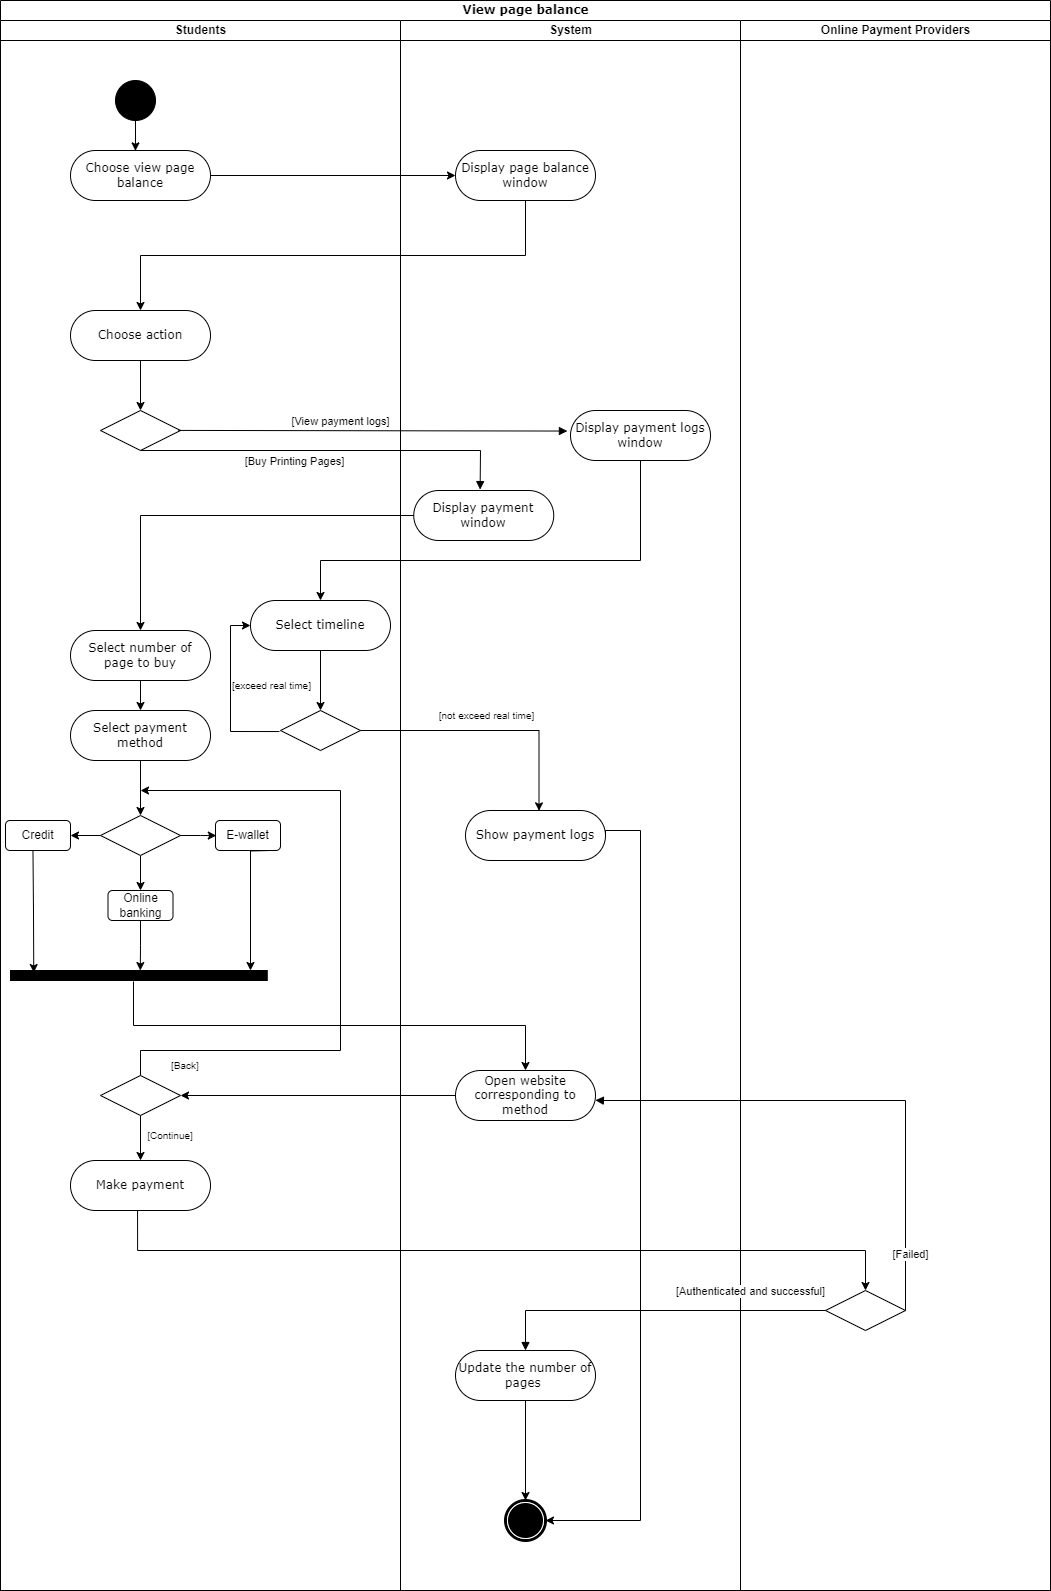

The diagram above was exported from draw.io. Its source (the exported page's mxGraphModel, read from the mxfile embedded in the PNG):
<mxGraphModel dx="3200" dy="1287" grid="1" gridSize="10" guides="1" tooltips="1" connect="1" arrows="1" fold="1" page="1" pageScale="1" pageWidth="850" pageHeight="1100" background="none" math="0" shadow="0">
  <root>
    <mxCell id="0" />
    <mxCell id="1" parent="0" />
    <mxCell id="1c1d494c118603dd-1" value="View page balance" style="swimlane;html=1;childLayout=stackLayout;startSize=20;rounded=0;shadow=0;comic=0;labelBackgroundColor=none;strokeWidth=1;fontFamily=Verdana;fontSize=12;align=center;" parent="1" vertex="1">
      <mxGeometry x="-20" y="20" width="1050" height="1590" as="geometry" />
    </mxCell>
    <mxCell id="1c1d494c118603dd-2" value="Students" style="swimlane;html=1;startSize=20;" parent="1c1d494c118603dd-1" vertex="1">
      <mxGeometry y="20" width="400" height="1570" as="geometry" />
    </mxCell>
    <mxCell id="8tE4Z3diwnzdjRbXyDNR-1" value="" style="ellipse;whiteSpace=wrap;html=1;rounded=0;shadow=0;comic=0;labelBackgroundColor=none;strokeWidth=1;fillColor=#000000;fontFamily=Verdana;fontSize=12;align=center;" parent="1c1d494c118603dd-2" vertex="1">
      <mxGeometry x="115" y="60" width="40" height="40" as="geometry" />
    </mxCell>
    <mxCell id="8tE4Z3diwnzdjRbXyDNR-23" value="Choose view page balance" style="rounded=1;whiteSpace=wrap;html=1;shadow=0;comic=0;labelBackgroundColor=none;strokeWidth=1;fontFamily=Verdana;fontSize=12;align=center;arcSize=50;" parent="1c1d494c118603dd-2" vertex="1">
      <mxGeometry x="70" y="130" width="140" height="50" as="geometry" />
    </mxCell>
    <mxCell id="8tE4Z3diwnzdjRbXyDNR-45" style="edgeStyle=orthogonalEdgeStyle;rounded=0;orthogonalLoop=1;jettySize=auto;html=1;entryX=0.5;entryY=0;entryDx=0;entryDy=0;" parent="1c1d494c118603dd-2" source="8tE4Z3diwnzdjRbXyDNR-24" target="8tE4Z3diwnzdjRbXyDNR-25" edge="1">
      <mxGeometry relative="1" as="geometry" />
    </mxCell>
    <mxCell id="8tE4Z3diwnzdjRbXyDNR-24" value="Choose action" style="rounded=1;whiteSpace=wrap;html=1;shadow=0;comic=0;labelBackgroundColor=none;strokeWidth=1;fontFamily=Verdana;fontSize=12;align=center;arcSize=50;" parent="1c1d494c118603dd-2" vertex="1">
      <mxGeometry x="70" y="290" width="140" height="50" as="geometry" />
    </mxCell>
    <mxCell id="8tE4Z3diwnzdjRbXyDNR-25" value="" style="rhombus;whiteSpace=wrap;html=1;" parent="1c1d494c118603dd-2" vertex="1">
      <mxGeometry x="100" y="390" width="80" height="40" as="geometry" />
    </mxCell>
    <mxCell id="8tE4Z3diwnzdjRbXyDNR-46" style="edgeStyle=orthogonalEdgeStyle;rounded=0;orthogonalLoop=1;jettySize=auto;html=1;entryX=0.464;entryY=0.008;entryDx=0;entryDy=0;entryPerimeter=0;" parent="1c1d494c118603dd-2" source="8tE4Z3diwnzdjRbXyDNR-1" target="8tE4Z3diwnzdjRbXyDNR-23" edge="1">
      <mxGeometry relative="1" as="geometry" />
    </mxCell>
    <mxCell id="8tE4Z3diwnzdjRbXyDNR-55" style="edgeStyle=orthogonalEdgeStyle;rounded=0;orthogonalLoop=1;jettySize=auto;html=1;entryX=0.5;entryY=0;entryDx=0;entryDy=0;" parent="1c1d494c118603dd-2" source="8tE4Z3diwnzdjRbXyDNR-53" target="8tE4Z3diwnzdjRbXyDNR-54" edge="1">
      <mxGeometry relative="1" as="geometry" />
    </mxCell>
    <mxCell id="8tE4Z3diwnzdjRbXyDNR-53" value="Select number of&lt;br&gt;&amp;nbsp;page to buy&amp;nbsp;" style="rounded=1;whiteSpace=wrap;html=1;shadow=0;comic=0;labelBackgroundColor=none;strokeWidth=1;fontFamily=Verdana;fontSize=12;align=center;arcSize=50;" parent="1c1d494c118603dd-2" vertex="1">
      <mxGeometry x="70" y="610" width="140" height="50" as="geometry" />
    </mxCell>
    <mxCell id="8tE4Z3diwnzdjRbXyDNR-58" style="edgeStyle=orthogonalEdgeStyle;rounded=0;orthogonalLoop=1;jettySize=auto;html=1;entryX=0.5;entryY=0;entryDx=0;entryDy=0;" parent="1c1d494c118603dd-2" source="8tE4Z3diwnzdjRbXyDNR-54" target="8tE4Z3diwnzdjRbXyDNR-57" edge="1">
      <mxGeometry relative="1" as="geometry" />
    </mxCell>
    <mxCell id="8tE4Z3diwnzdjRbXyDNR-54" value="Select payment method&lt;br&gt;" style="rounded=1;whiteSpace=wrap;html=1;shadow=0;comic=0;labelBackgroundColor=none;strokeWidth=1;fontFamily=Verdana;fontSize=12;align=center;arcSize=50;" parent="1c1d494c118603dd-2" vertex="1">
      <mxGeometry x="70" y="690" width="140" height="50" as="geometry" />
    </mxCell>
    <mxCell id="8tE4Z3diwnzdjRbXyDNR-65" style="edgeStyle=orthogonalEdgeStyle;rounded=0;orthogonalLoop=1;jettySize=auto;html=1;entryX=1;entryY=0.5;entryDx=0;entryDy=0;" parent="1c1d494c118603dd-2" source="8tE4Z3diwnzdjRbXyDNR-57" target="8tE4Z3diwnzdjRbXyDNR-60" edge="1">
      <mxGeometry relative="1" as="geometry">
        <mxPoint x="63.7650000000001" y="814.94" as="targetPoint" />
      </mxGeometry>
    </mxCell>
    <mxCell id="8tE4Z3diwnzdjRbXyDNR-66" style="edgeStyle=orthogonalEdgeStyle;rounded=0;orthogonalLoop=1;jettySize=auto;html=1;entryX=0.5;entryY=0;entryDx=0;entryDy=0;" parent="1c1d494c118603dd-2" source="8tE4Z3diwnzdjRbXyDNR-57" target="8tE4Z3diwnzdjRbXyDNR-61" edge="1">
      <mxGeometry relative="1" as="geometry" />
    </mxCell>
    <mxCell id="8tE4Z3diwnzdjRbXyDNR-57" value="" style="rhombus;whiteSpace=wrap;html=1;" parent="1c1d494c118603dd-2" vertex="1">
      <mxGeometry x="100" y="795" width="80" height="40" as="geometry" />
    </mxCell>
    <mxCell id="8tE4Z3diwnzdjRbXyDNR-59" value="E-wallet" style="rounded=1;whiteSpace=wrap;html=1;" parent="1c1d494c118603dd-2" vertex="1">
      <mxGeometry x="215" y="800" width="65" height="30" as="geometry" />
    </mxCell>
    <mxCell id="8tE4Z3diwnzdjRbXyDNR-64" style="edgeStyle=orthogonalEdgeStyle;rounded=0;orthogonalLoop=1;jettySize=auto;html=1;entryX=0.012;entryY=0.504;entryDx=0;entryDy=0;entryPerimeter=0;" parent="1c1d494c118603dd-2" source="8tE4Z3diwnzdjRbXyDNR-57" target="8tE4Z3diwnzdjRbXyDNR-59" edge="1">
      <mxGeometry relative="1" as="geometry" />
    </mxCell>
    <mxCell id="8tE4Z3diwnzdjRbXyDNR-60" value="Credit" style="rounded=1;whiteSpace=wrap;html=1;" parent="1c1d494c118603dd-2" vertex="1">
      <mxGeometry x="5" y="800" width="65" height="30" as="geometry" />
    </mxCell>
    <mxCell id="8tE4Z3diwnzdjRbXyDNR-61" value="Online banking" style="rounded=1;whiteSpace=wrap;html=1;" parent="1c1d494c118603dd-2" vertex="1">
      <mxGeometry x="107.5" y="870" width="65" height="30" as="geometry" />
    </mxCell>
    <mxCell id="8tE4Z3diwnzdjRbXyDNR-68" value="" style="whiteSpace=wrap;html=1;rounded=0;shadow=0;comic=0;labelBackgroundColor=none;strokeWidth=1;fillColor=#000000;fontFamily=Verdana;fontSize=12;align=center;rotation=0;" parent="1c1d494c118603dd-2" vertex="1">
      <mxGeometry x="10" y="950" width="256.75" height="10" as="geometry" />
    </mxCell>
    <mxCell id="8tE4Z3diwnzdjRbXyDNR-71" style="edgeStyle=orthogonalEdgeStyle;rounded=0;orthogonalLoop=1;jettySize=auto;html=1;entryX=0.786;entryY=0;entryDx=0;entryDy=0;entryPerimeter=0;" parent="1c1d494c118603dd-2" edge="1">
      <mxGeometry relative="1" as="geometry">
        <mxPoint x="249.99549999999974" y="950" as="targetPoint" />
        <mxPoint x="269.97" y="830" as="sourcePoint" />
      </mxGeometry>
    </mxCell>
    <mxCell id="8tE4Z3diwnzdjRbXyDNR-73" style="edgeStyle=orthogonalEdgeStyle;rounded=0;orthogonalLoop=1;jettySize=auto;html=1;entryX=0.084;entryY=0.202;entryDx=0;entryDy=0;entryPerimeter=0;" parent="1c1d494c118603dd-2" edge="1">
      <mxGeometry relative="1" as="geometry">
        <mxPoint x="32.470588235294144" y="830" as="sourcePoint" />
        <mxPoint x="33.246999999999844" y="952.02" as="targetPoint" />
      </mxGeometry>
    </mxCell>
    <mxCell id="8tE4Z3diwnzdjRbXyDNR-80" style="edgeStyle=orthogonalEdgeStyle;rounded=0;orthogonalLoop=1;jettySize=auto;html=1;entryX=0.469;entryY=0.006;entryDx=0;entryDy=0;entryPerimeter=0;" parent="1c1d494c118603dd-2" source="8tE4Z3diwnzdjRbXyDNR-61" edge="1">
      <mxGeometry relative="1" as="geometry">
        <mxPoint x="139.79575" y="950.06" as="targetPoint" />
      </mxGeometry>
    </mxCell>
    <mxCell id="8tE4Z3diwnzdjRbXyDNR-84" value="Make payment" style="rounded=1;whiteSpace=wrap;html=1;shadow=0;comic=0;labelBackgroundColor=none;strokeWidth=1;fontFamily=Verdana;fontSize=12;align=center;arcSize=50;" parent="1c1d494c118603dd-2" vertex="1">
      <mxGeometry x="70" y="1140" width="140" height="50" as="geometry" />
    </mxCell>
    <mxCell id="8tE4Z3diwnzdjRbXyDNR-99" style="edgeStyle=orthogonalEdgeStyle;rounded=0;orthogonalLoop=1;jettySize=auto;html=1;entryX=0.5;entryY=0;entryDx=0;entryDy=0;" parent="1c1d494c118603dd-2" source="8tE4Z3diwnzdjRbXyDNR-96" target="8tE4Z3diwnzdjRbXyDNR-98" edge="1">
      <mxGeometry relative="1" as="geometry">
        <mxPoint x="320" y="660" as="targetPoint" />
      </mxGeometry>
    </mxCell>
    <mxCell id="8tE4Z3diwnzdjRbXyDNR-96" value="Select timeline" style="rounded=1;whiteSpace=wrap;html=1;shadow=0;comic=0;labelBackgroundColor=none;strokeWidth=1;fontFamily=Verdana;fontSize=12;align=center;arcSize=50;" parent="1c1d494c118603dd-2" vertex="1">
      <mxGeometry x="250" y="580" width="140" height="50" as="geometry" />
    </mxCell>
    <mxCell id="8tE4Z3diwnzdjRbXyDNR-103" style="edgeStyle=orthogonalEdgeStyle;rounded=0;orthogonalLoop=1;jettySize=auto;html=1;entryX=0;entryY=0.5;entryDx=0;entryDy=0;exitX=-0.013;exitY=0.526;exitDx=0;exitDy=0;exitPerimeter=0;" parent="1c1d494c118603dd-2" source="8tE4Z3diwnzdjRbXyDNR-98" target="8tE4Z3diwnzdjRbXyDNR-96" edge="1">
      <mxGeometry relative="1" as="geometry" />
    </mxCell>
    <mxCell id="8tE4Z3diwnzdjRbXyDNR-98" value="" style="rhombus;whiteSpace=wrap;html=1;" parent="1c1d494c118603dd-2" vertex="1">
      <mxGeometry x="280" y="690" width="80" height="40" as="geometry" />
    </mxCell>
    <mxCell id="8tE4Z3diwnzdjRbXyDNR-104" value="&lt;font style=&quot;font-size: 10px;&quot;&gt;[exceed real time]&lt;/font&gt;" style="text;html=1;strokeColor=none;fillColor=none;align=center;verticalAlign=middle;whiteSpace=wrap;rounded=0;" parent="1c1d494c118603dd-2" vertex="1">
      <mxGeometry x="220" y="650" width="103.25" height="30" as="geometry" />
    </mxCell>
    <mxCell id="amvk9Wo_ZKP0-5ro7g5P-4" style="edgeStyle=orthogonalEdgeStyle;rounded=0;orthogonalLoop=1;jettySize=auto;html=1;" parent="1c1d494c118603dd-2" source="amvk9Wo_ZKP0-5ro7g5P-1" target="8tE4Z3diwnzdjRbXyDNR-84" edge="1">
      <mxGeometry relative="1" as="geometry" />
    </mxCell>
    <mxCell id="amvk9Wo_ZKP0-5ro7g5P-7" style="edgeStyle=orthogonalEdgeStyle;rounded=0;orthogonalLoop=1;jettySize=auto;html=1;exitX=0.5;exitY=0;exitDx=0;exitDy=0;" parent="1c1d494c118603dd-2" source="amvk9Wo_ZKP0-5ro7g5P-1" edge="1">
      <mxGeometry relative="1" as="geometry">
        <mxPoint x="140" y="770" as="targetPoint" />
        <Array as="points">
          <mxPoint x="140" y="1030" />
          <mxPoint x="340" y="1030" />
          <mxPoint x="340" y="770" />
          <mxPoint x="140" y="770" />
        </Array>
      </mxGeometry>
    </mxCell>
    <mxCell id="amvk9Wo_ZKP0-5ro7g5P-1" value="" style="rhombus;whiteSpace=wrap;html=1;" parent="1c1d494c118603dd-2" vertex="1">
      <mxGeometry x="100" y="1055" width="80" height="40" as="geometry" />
    </mxCell>
    <mxCell id="amvk9Wo_ZKP0-5ro7g5P-5" value="&lt;span style=&quot;font-size: 10px;&quot;&gt;[Continue]&lt;/span&gt;" style="text;html=1;strokeColor=none;fillColor=none;align=center;verticalAlign=middle;whiteSpace=wrap;rounded=0;" parent="1c1d494c118603dd-2" vertex="1">
      <mxGeometry x="140" y="1100" width="60" height="30" as="geometry" />
    </mxCell>
    <mxCell id="amvk9Wo_ZKP0-5ro7g5P-9" value="&lt;span style=&quot;font-size: 10px;&quot;&gt;[Back]&lt;/span&gt;" style="text;html=1;strokeColor=none;fillColor=none;align=center;verticalAlign=middle;whiteSpace=wrap;rounded=0;" parent="1c1d494c118603dd-2" vertex="1">
      <mxGeometry x="155" y="1030" width="60" height="30" as="geometry" />
    </mxCell>
    <mxCell id="1c1d494c118603dd-3" value="System" style="swimlane;html=1;startSize=20;" parent="1c1d494c118603dd-1" vertex="1">
      <mxGeometry x="400" y="20" width="340" height="1570" as="geometry" />
    </mxCell>
    <mxCell id="8tE4Z3diwnzdjRbXyDNR-35" value="Display page balance window" style="rounded=1;whiteSpace=wrap;html=1;shadow=0;comic=0;labelBackgroundColor=none;strokeWidth=1;fontFamily=Verdana;fontSize=12;align=center;arcSize=50;" parent="1c1d494c118603dd-3" vertex="1">
      <mxGeometry x="55" y="130" width="140" height="50" as="geometry" />
    </mxCell>
    <mxCell id="8tE4Z3diwnzdjRbXyDNR-37" value="Display payment logs window" style="rounded=1;whiteSpace=wrap;html=1;shadow=0;comic=0;labelBackgroundColor=none;strokeWidth=1;fontFamily=Verdana;fontSize=12;align=center;arcSize=50;" parent="1c1d494c118603dd-3" vertex="1">
      <mxGeometry x="170" y="390" width="140" height="50" as="geometry" />
    </mxCell>
    <mxCell id="8tE4Z3diwnzdjRbXyDNR-79" value="Open website corresponding to method" style="rounded=1;whiteSpace=wrap;html=1;shadow=0;comic=0;labelBackgroundColor=none;strokeWidth=1;fontFamily=Verdana;fontSize=12;align=center;arcSize=50;" parent="1c1d494c118603dd-3" vertex="1">
      <mxGeometry x="55" y="1050" width="140" height="50" as="geometry" />
    </mxCell>
    <mxCell id="8tE4Z3diwnzdjRbXyDNR-95" style="edgeStyle=orthogonalEdgeStyle;rounded=0;orthogonalLoop=1;jettySize=auto;html=1;entryX=0.5;entryY=0;entryDx=0;entryDy=0;" parent="1c1d494c118603dd-3" source="8tE4Z3diwnzdjRbXyDNR-90" target="60571a20871a0731-5" edge="1">
      <mxGeometry relative="1" as="geometry" />
    </mxCell>
    <mxCell id="8tE4Z3diwnzdjRbXyDNR-90" value="Update the number of pages&amp;nbsp;" style="rounded=1;whiteSpace=wrap;html=1;shadow=0;comic=0;labelBackgroundColor=none;strokeWidth=1;fontFamily=Verdana;fontSize=12;align=center;arcSize=50;" parent="1c1d494c118603dd-3" vertex="1">
      <mxGeometry x="55" y="1330" width="140" height="50" as="geometry" />
    </mxCell>
    <mxCell id="60571a20871a0731-5" value="" style="shape=mxgraph.bpmn.shape;html=1;verticalLabelPosition=bottom;labelBackgroundColor=#ffffff;verticalAlign=top;perimeter=ellipsePerimeter;outline=end;symbol=terminate;rounded=0;shadow=0;comic=0;strokeWidth=1;fontFamily=Verdana;fontSize=12;align=center;" parent="1c1d494c118603dd-3" vertex="1">
      <mxGeometry x="105" y="1480" width="40" height="40" as="geometry" />
    </mxCell>
    <mxCell id="8tE4Z3diwnzdjRbXyDNR-100" value="Show payment logs" style="rounded=1;whiteSpace=wrap;html=1;shadow=0;comic=0;labelBackgroundColor=none;strokeWidth=1;fontFamily=Verdana;fontSize=12;align=center;arcSize=50;" parent="1c1d494c118603dd-3" vertex="1">
      <mxGeometry x="65" y="790" width="140" height="50" as="geometry" />
    </mxCell>
    <mxCell id="8tE4Z3diwnzdjRbXyDNR-106" value="&lt;font style=&quot;font-size: 10px;&quot;&gt;[not exceed real time]&lt;/font&gt;" style="text;html=1;strokeColor=none;fillColor=none;align=center;verticalAlign=middle;whiteSpace=wrap;rounded=0;" parent="1c1d494c118603dd-3" vertex="1">
      <mxGeometry x="20" y="680" width="133.25" height="30" as="geometry" />
    </mxCell>
    <mxCell id="amvk9Wo_ZKP0-5ro7g5P-10" style="edgeStyle=orthogonalEdgeStyle;rounded=0;orthogonalLoop=1;jettySize=auto;html=1;exitX=1;exitY=0.5;exitDx=0;exitDy=0;entryX=1;entryY=0.5;entryDx=0;entryDy=0;" parent="1c1d494c118603dd-3" source="8tE4Z3diwnzdjRbXyDNR-100" target="60571a20871a0731-5" edge="1">
      <mxGeometry relative="1" as="geometry">
        <mxPoint x="390" y="770" as="sourcePoint" />
        <mxPoint x="530" y="1530" as="targetPoint" />
        <Array as="points">
          <mxPoint x="205" y="810" />
          <mxPoint x="240" y="810" />
          <mxPoint x="240" y="1500" />
        </Array>
      </mxGeometry>
    </mxCell>
    <mxCell id="8tE4Z3diwnzdjRbXyDNR-47" value="Display payment window" style="rounded=1;whiteSpace=wrap;html=1;shadow=0;comic=0;labelBackgroundColor=none;strokeWidth=1;fontFamily=Verdana;fontSize=12;align=center;arcSize=50;" parent="1c1d494c118603dd-3" vertex="1">
      <mxGeometry x="13.25" y="470" width="140" height="50" as="geometry" />
    </mxCell>
    <mxCell id="1c1d494c118603dd-4" value="Online Payment Providers" style="swimlane;html=1;startSize=20;" parent="1c1d494c118603dd-1" vertex="1">
      <mxGeometry x="740" y="20" width="310" height="1570" as="geometry" />
    </mxCell>
    <mxCell id="8tE4Z3diwnzdjRbXyDNR-88" value="" style="rhombus;whiteSpace=wrap;html=1;" parent="1c1d494c118603dd-4" vertex="1">
      <mxGeometry x="85" y="1270" width="80" height="40" as="geometry" />
    </mxCell>
    <mxCell id="8tE4Z3diwnzdjRbXyDNR-34" style="edgeStyle=orthogonalEdgeStyle;rounded=0;orthogonalLoop=1;jettySize=auto;html=1;entryX=0;entryY=0.5;entryDx=0;entryDy=0;exitX=1;exitY=0.5;exitDx=0;exitDy=0;" parent="1c1d494c118603dd-1" source="8tE4Z3diwnzdjRbXyDNR-23" target="8tE4Z3diwnzdjRbXyDNR-35" edge="1">
      <mxGeometry relative="1" as="geometry">
        <mxPoint x="240" y="284.11" as="sourcePoint" />
        <mxPoint x="374.43999999999994" y="289.51" as="targetPoint" />
      </mxGeometry>
    </mxCell>
    <mxCell id="8tE4Z3diwnzdjRbXyDNR-43" style="edgeStyle=orthogonalEdgeStyle;rounded=0;orthogonalLoop=1;jettySize=auto;html=1;entryX=0.5;entryY=0;entryDx=0;entryDy=0;exitX=0.5;exitY=1;exitDx=0;exitDy=0;" parent="1c1d494c118603dd-1" source="8tE4Z3diwnzdjRbXyDNR-35" target="8tE4Z3diwnzdjRbXyDNR-24" edge="1">
      <mxGeometry relative="1" as="geometry">
        <mxPoint x="209.1600000000003" y="270.75" as="targetPoint" />
        <mxPoint x="380" y="260" as="sourcePoint" />
      </mxGeometry>
    </mxCell>
    <mxCell id="8tE4Z3diwnzdjRbXyDNR-83" style="edgeStyle=orthogonalEdgeStyle;rounded=0;orthogonalLoop=1;jettySize=auto;html=1;entryX=0.5;entryY=0;entryDx=0;entryDy=0;exitX=0.479;exitY=1.095;exitDx=0;exitDy=0;exitPerimeter=0;" parent="1c1d494c118603dd-1" source="8tE4Z3diwnzdjRbXyDNR-68" target="8tE4Z3diwnzdjRbXyDNR-79" edge="1">
      <mxGeometry relative="1" as="geometry" />
    </mxCell>
    <mxCell id="8tE4Z3diwnzdjRbXyDNR-87" style="edgeStyle=orthogonalEdgeStyle;rounded=0;orthogonalLoop=1;jettySize=auto;html=1;entryX=0.5;entryY=0;entryDx=0;entryDy=0;exitX=0.479;exitY=1.003;exitDx=0;exitDy=0;exitPerimeter=0;" parent="1c1d494c118603dd-1" source="8tE4Z3diwnzdjRbXyDNR-84" target="8tE4Z3diwnzdjRbXyDNR-88" edge="1">
      <mxGeometry relative="1" as="geometry">
        <mxPoint x="150" y="1250" as="sourcePoint" />
        <mxPoint x="760" y="1400" as="targetPoint" />
      </mxGeometry>
    </mxCell>
    <mxCell id="8tE4Z3diwnzdjRbXyDNR-93" value="[Authenticated and successful]" style="html=1;verticalAlign=bottom;endArrow=block;curved=0;rounded=0;entryX=0.5;entryY=0;entryDx=0;entryDy=0;exitX=0;exitY=0.5;exitDx=0;exitDy=0;" parent="1c1d494c118603dd-1" source="8tE4Z3diwnzdjRbXyDNR-88" target="8tE4Z3diwnzdjRbXyDNR-90" edge="1">
      <mxGeometry x="-0.5588" y="-10" width="80" relative="1" as="geometry">
        <mxPoint x="390" y="1300" as="sourcePoint" />
        <mxPoint x="470" y="1300" as="targetPoint" />
        <Array as="points">
          <mxPoint x="525" y="1310" />
        </Array>
        <mxPoint as="offset" />
      </mxGeometry>
    </mxCell>
    <mxCell id="8tE4Z3diwnzdjRbXyDNR-105" style="edgeStyle=orthogonalEdgeStyle;rounded=0;orthogonalLoop=1;jettySize=auto;html=1;entryX=0.525;entryY=0.007;entryDx=0;entryDy=0;entryPerimeter=0;" parent="1c1d494c118603dd-1" source="8tE4Z3diwnzdjRbXyDNR-98" target="8tE4Z3diwnzdjRbXyDNR-100" edge="1">
      <mxGeometry relative="1" as="geometry" />
    </mxCell>
    <mxCell id="amvk9Wo_ZKP0-5ro7g5P-3" style="edgeStyle=orthogonalEdgeStyle;rounded=0;orthogonalLoop=1;jettySize=auto;html=1;entryX=1;entryY=0.5;entryDx=0;entryDy=0;" parent="1c1d494c118603dd-1" source="8tE4Z3diwnzdjRbXyDNR-79" target="amvk9Wo_ZKP0-5ro7g5P-1" edge="1">
      <mxGeometry relative="1" as="geometry" />
    </mxCell>
    <mxCell id="8tE4Z3diwnzdjRbXyDNR-94" value="[Failed]" style="html=1;verticalAlign=bottom;endArrow=block;curved=0;rounded=0;exitX=1;exitY=0.5;exitDx=0;exitDy=0;entryX=0.999;entryY=0.595;entryDx=0;entryDy=0;entryPerimeter=0;" parent="1c1d494c118603dd-1" source="8tE4Z3diwnzdjRbXyDNR-88" target="8tE4Z3diwnzdjRbXyDNR-79" edge="1">
      <mxGeometry x="-0.8209" y="-5" width="80" relative="1" as="geometry">
        <mxPoint x="1285" y="1225" as="sourcePoint" />
        <mxPoint x="640" y="1100" as="targetPoint" />
        <Array as="points">
          <mxPoint x="905" y="1100" />
          <mxPoint x="600" y="1100" />
        </Array>
        <mxPoint as="offset" />
      </mxGeometry>
    </mxCell>
    <mxCell id="8tE4Z3diwnzdjRbXyDNR-51" style="edgeStyle=orthogonalEdgeStyle;rounded=0;orthogonalLoop=1;jettySize=auto;html=1;entryX=0.5;entryY=0;entryDx=0;entryDy=0;" parent="1c1d494c118603dd-1" source="8tE4Z3diwnzdjRbXyDNR-47" target="8tE4Z3diwnzdjRbXyDNR-53" edge="1">
      <mxGeometry relative="1" as="geometry">
        <mxPoint x="140" y="630.0000000000002" as="targetPoint" />
      </mxGeometry>
    </mxCell>
    <mxCell id="8tE4Z3diwnzdjRbXyDNR-31" value="[Buy Printing Pages]" style="html=1;verticalAlign=bottom;endArrow=block;curved=0;rounded=0;exitX=0.5;exitY=1;exitDx=0;exitDy=0;entryX=0.474;entryY=-0.018;entryDx=0;entryDy=0;entryPerimeter=0;" parent="1c1d494c118603dd-1" source="8tE4Z3diwnzdjRbXyDNR-25" target="8tE4Z3diwnzdjRbXyDNR-47" edge="1">
      <mxGeometry x="-0.1872" y="-20" width="80" relative="1" as="geometry">
        <mxPoint x="139.86" y="480" as="sourcePoint" />
        <mxPoint x="139.86" y="530" as="targetPoint" />
        <mxPoint as="offset" />
        <Array as="points">
          <mxPoint x="480" y="450" />
        </Array>
      </mxGeometry>
    </mxCell>
    <mxCell id="8tE4Z3diwnzdjRbXyDNR-30" value="[View payment logs]" style="html=1;verticalAlign=bottom;endArrow=block;curved=0;rounded=0;exitX=0.973;exitY=0.498;exitDx=0;exitDy=0;exitPerimeter=0;entryX=-0.022;entryY=0.411;entryDx=0;entryDy=0;entryPerimeter=0;" parent="1c1d494c118603dd-1" source="8tE4Z3diwnzdjRbXyDNR-25" target="8tE4Z3diwnzdjRbXyDNR-37" edge="1">
      <mxGeometry x="-0.1664" width="80" relative="1" as="geometry">
        <mxPoint x="320" y="450" as="sourcePoint" />
        <mxPoint x="465" y="449.83" as="targetPoint" />
        <Array as="points" />
        <mxPoint as="offset" />
      </mxGeometry>
    </mxCell>
    <mxCell id="qLJtvF2VI_o_EPmk6JIc-2" style="edgeStyle=orthogonalEdgeStyle;rounded=0;orthogonalLoop=1;jettySize=auto;html=1;entryX=0.5;entryY=0;entryDx=0;entryDy=0;exitX=0.5;exitY=1;exitDx=0;exitDy=0;" parent="1c1d494c118603dd-1" source="8tE4Z3diwnzdjRbXyDNR-37" target="8tE4Z3diwnzdjRbXyDNR-96" edge="1">
      <mxGeometry relative="1" as="geometry">
        <mxPoint x="445" y="675" as="targetPoint" />
        <mxPoint x="718" y="560" as="sourcePoint" />
        <Array as="points">
          <mxPoint x="640" y="560" />
          <mxPoint x="320" y="560" />
        </Array>
      </mxGeometry>
    </mxCell>
  </root>
</mxGraphModel>